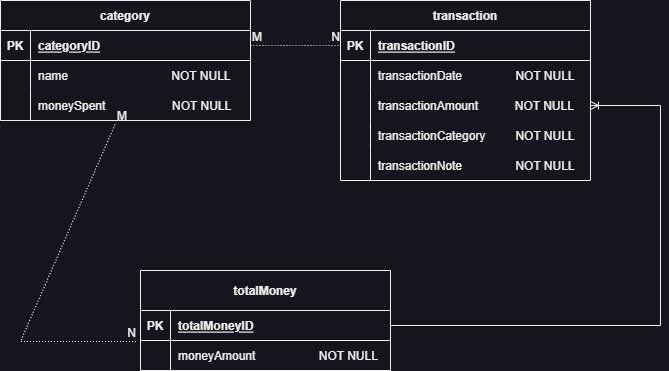

The diagram above was exported from draw.io. Its source (the exported page's mxGraphModel, read from the mxfile embedded in the PNG):
<mxGraphModel dx="1050" dy="573" grid="1" gridSize="10" guides="1" tooltips="1" connect="1" arrows="1" fold="1" page="1" pageScale="1" pageWidth="850" pageHeight="1100" math="0" shadow="0" extFonts="Permanent Marker^https://fonts.googleapis.com/css?family=Permanent+Marker">
  <root>
    <mxCell id="0" />
    <mxCell id="1" parent="0" />
    <mxCell id="BDR25rSSBuXfbsPmrKse-64" value="" style="fontSize=12;html=1;endArrow=ERoneToMany;rounded=0;edgeStyle=elbowEdgeStyle;exitX=1;exitY=0.5;exitDx=0;exitDy=0;" parent="1" source="C-vyLk0tnHw3VtMMgP7b-14" target="C-vyLk0tnHw3VtMMgP7b-9" edge="1">
      <mxGeometry width="100" height="100" relative="1" as="geometry">
        <mxPoint x="30" y="610" as="sourcePoint" />
        <mxPoint x="250" y="773" as="targetPoint" />
        <Array as="points">
          <mxPoint x="770" y="380" />
        </Array>
      </mxGeometry>
    </mxCell>
    <mxCell id="C-vyLk0tnHw3VtMMgP7b-2" value="transaction" style="shape=table;startSize=30;container=1;collapsible=1;childLayout=tableLayout;fixedRows=1;rowLines=0;fontStyle=1;align=center;resizeLast=1;" parent="1" vertex="1">
      <mxGeometry x="450" y="120" width="250" height="180" as="geometry" />
    </mxCell>
    <mxCell id="C-vyLk0tnHw3VtMMgP7b-3" value="" style="shape=partialRectangle;collapsible=0;dropTarget=0;pointerEvents=0;fillColor=none;points=[[0,0.5],[1,0.5]];portConstraint=eastwest;top=0;left=0;right=0;bottom=1;" parent="C-vyLk0tnHw3VtMMgP7b-2" vertex="1">
      <mxGeometry y="30" width="250" height="30" as="geometry" />
    </mxCell>
    <mxCell id="C-vyLk0tnHw3VtMMgP7b-4" value="PK" style="shape=partialRectangle;overflow=hidden;connectable=0;fillColor=none;top=0;left=0;bottom=0;right=0;fontStyle=1;" parent="C-vyLk0tnHw3VtMMgP7b-3" vertex="1">
      <mxGeometry width="30" height="30" as="geometry">
        <mxRectangle width="30" height="30" as="alternateBounds" />
      </mxGeometry>
    </mxCell>
    <mxCell id="C-vyLk0tnHw3VtMMgP7b-5" value="transactionID" style="shape=partialRectangle;overflow=hidden;connectable=0;fillColor=none;top=0;left=0;bottom=0;right=0;align=left;spacingLeft=6;fontStyle=5;" parent="C-vyLk0tnHw3VtMMgP7b-3" vertex="1">
      <mxGeometry x="30" width="220" height="30" as="geometry">
        <mxRectangle width="220" height="30" as="alternateBounds" />
      </mxGeometry>
    </mxCell>
    <mxCell id="C-vyLk0tnHw3VtMMgP7b-6" value="" style="shape=partialRectangle;collapsible=0;dropTarget=0;pointerEvents=0;fillColor=none;points=[[0,0.5],[1,0.5]];portConstraint=eastwest;top=0;left=0;right=0;bottom=0;" parent="C-vyLk0tnHw3VtMMgP7b-2" vertex="1">
      <mxGeometry y="60" width="250" height="30" as="geometry" />
    </mxCell>
    <mxCell id="C-vyLk0tnHw3VtMMgP7b-7" value="" style="shape=partialRectangle;overflow=hidden;connectable=0;fillColor=none;top=0;left=0;bottom=0;right=0;" parent="C-vyLk0tnHw3VtMMgP7b-6" vertex="1">
      <mxGeometry width="30" height="30" as="geometry">
        <mxRectangle width="30" height="30" as="alternateBounds" />
      </mxGeometry>
    </mxCell>
    <mxCell id="C-vyLk0tnHw3VtMMgP7b-8" value="transactionDate                NOT NULL" style="shape=partialRectangle;overflow=hidden;connectable=0;fillColor=none;top=0;left=0;bottom=0;right=0;align=left;spacingLeft=6;" parent="C-vyLk0tnHw3VtMMgP7b-6" vertex="1">
      <mxGeometry x="30" width="220" height="30" as="geometry">
        <mxRectangle width="220" height="30" as="alternateBounds" />
      </mxGeometry>
    </mxCell>
    <mxCell id="C-vyLk0tnHw3VtMMgP7b-9" value="" style="shape=partialRectangle;collapsible=0;dropTarget=0;pointerEvents=0;fillColor=none;points=[[0,0.5],[1,0.5]];portConstraint=eastwest;top=0;left=0;right=0;bottom=0;" parent="C-vyLk0tnHw3VtMMgP7b-2" vertex="1">
      <mxGeometry y="90" width="250" height="30" as="geometry" />
    </mxCell>
    <mxCell id="C-vyLk0tnHw3VtMMgP7b-10" value="" style="shape=partialRectangle;overflow=hidden;connectable=0;fillColor=none;top=0;left=0;bottom=0;right=0;" parent="C-vyLk0tnHw3VtMMgP7b-9" vertex="1">
      <mxGeometry width="30" height="30" as="geometry">
        <mxRectangle width="30" height="30" as="alternateBounds" />
      </mxGeometry>
    </mxCell>
    <mxCell id="C-vyLk0tnHw3VtMMgP7b-11" value="transactionAmount           NOT NULL" style="shape=partialRectangle;overflow=hidden;connectable=0;fillColor=none;top=0;left=0;bottom=0;right=0;align=left;spacingLeft=6;" parent="C-vyLk0tnHw3VtMMgP7b-9" vertex="1">
      <mxGeometry x="30" width="220" height="30" as="geometry">
        <mxRectangle width="220" height="30" as="alternateBounds" />
      </mxGeometry>
    </mxCell>
    <mxCell id="6nzMcVUUXLW07NeuHGRY-5" style="shape=partialRectangle;collapsible=0;dropTarget=0;pointerEvents=0;fillColor=none;points=[[0,0.5],[1,0.5]];portConstraint=eastwest;top=0;left=0;right=0;bottom=0;" parent="C-vyLk0tnHw3VtMMgP7b-2" vertex="1">
      <mxGeometry y="120" width="250" height="30" as="geometry" />
    </mxCell>
    <mxCell id="6nzMcVUUXLW07NeuHGRY-6" style="shape=partialRectangle;overflow=hidden;connectable=0;fillColor=none;top=0;left=0;bottom=0;right=0;" parent="6nzMcVUUXLW07NeuHGRY-5" vertex="1">
      <mxGeometry width="30" height="30" as="geometry">
        <mxRectangle width="30" height="30" as="alternateBounds" />
      </mxGeometry>
    </mxCell>
    <mxCell id="6nzMcVUUXLW07NeuHGRY-7" value="transactionCategory         NOT NULL" style="shape=partialRectangle;overflow=hidden;connectable=0;fillColor=none;top=0;left=0;bottom=0;right=0;align=left;spacingLeft=6;" parent="6nzMcVUUXLW07NeuHGRY-5" vertex="1">
      <mxGeometry x="30" width="220" height="30" as="geometry">
        <mxRectangle width="220" height="30" as="alternateBounds" />
      </mxGeometry>
    </mxCell>
    <mxCell id="1anqZWH6Q0712J8PuUv7-1" style="shape=partialRectangle;collapsible=0;dropTarget=0;pointerEvents=0;fillColor=none;points=[[0,0.5],[1,0.5]];portConstraint=eastwest;top=0;left=0;right=0;bottom=0;" parent="C-vyLk0tnHw3VtMMgP7b-2" vertex="1">
      <mxGeometry y="150" width="250" height="30" as="geometry" />
    </mxCell>
    <mxCell id="1anqZWH6Q0712J8PuUv7-2" style="shape=partialRectangle;overflow=hidden;connectable=0;fillColor=none;top=0;left=0;bottom=0;right=0;" parent="1anqZWH6Q0712J8PuUv7-1" vertex="1">
      <mxGeometry width="30" height="30" as="geometry">
        <mxRectangle width="30" height="30" as="alternateBounds" />
      </mxGeometry>
    </mxCell>
    <mxCell id="1anqZWH6Q0712J8PuUv7-3" value="transactionNote                NOT NULL" style="shape=partialRectangle;overflow=hidden;connectable=0;fillColor=none;top=0;left=0;bottom=0;right=0;align=left;spacingLeft=6;" parent="1anqZWH6Q0712J8PuUv7-1" vertex="1">
      <mxGeometry x="30" width="220" height="30" as="geometry">
        <mxRectangle width="220" height="30" as="alternateBounds" />
      </mxGeometry>
    </mxCell>
    <mxCell id="C-vyLk0tnHw3VtMMgP7b-13" value="totalMoney" style="shape=table;startSize=40;container=1;collapsible=1;childLayout=tableLayout;fixedRows=1;rowLines=0;fontStyle=1;align=center;resizeLast=1;" parent="1" vertex="1">
      <mxGeometry x="250" y="390" width="250" height="100" as="geometry">
        <mxRectangle x="450" y="320" width="120" height="30" as="alternateBounds" />
      </mxGeometry>
    </mxCell>
    <mxCell id="C-vyLk0tnHw3VtMMgP7b-14" value="" style="shape=partialRectangle;collapsible=0;dropTarget=0;pointerEvents=0;fillColor=none;points=[[0,0.5],[1,0.5]];portConstraint=eastwest;top=0;left=0;right=0;bottom=1;" parent="C-vyLk0tnHw3VtMMgP7b-13" vertex="1">
      <mxGeometry y="40" width="250" height="30" as="geometry" />
    </mxCell>
    <mxCell id="C-vyLk0tnHw3VtMMgP7b-15" value="PK" style="shape=partialRectangle;overflow=hidden;connectable=0;fillColor=none;top=0;left=0;bottom=0;right=0;fontStyle=1;" parent="C-vyLk0tnHw3VtMMgP7b-14" vertex="1">
      <mxGeometry width="30" height="30" as="geometry">
        <mxRectangle width="30" height="30" as="alternateBounds" />
      </mxGeometry>
    </mxCell>
    <mxCell id="C-vyLk0tnHw3VtMMgP7b-16" value="totalMoneyID" style="shape=partialRectangle;overflow=hidden;connectable=0;fillColor=none;top=0;left=0;bottom=0;right=0;align=left;spacingLeft=6;fontStyle=5;" parent="C-vyLk0tnHw3VtMMgP7b-14" vertex="1">
      <mxGeometry x="30" width="220" height="30" as="geometry">
        <mxRectangle width="220" height="30" as="alternateBounds" />
      </mxGeometry>
    </mxCell>
    <mxCell id="C-vyLk0tnHw3VtMMgP7b-17" value="" style="shape=partialRectangle;collapsible=0;dropTarget=0;pointerEvents=0;fillColor=none;points=[[0,0.5],[1,0.5]];portConstraint=eastwest;top=0;left=0;right=0;bottom=0;" parent="C-vyLk0tnHw3VtMMgP7b-13" vertex="1">
      <mxGeometry y="70" width="250" height="30" as="geometry" />
    </mxCell>
    <mxCell id="C-vyLk0tnHw3VtMMgP7b-18" value="" style="shape=partialRectangle;overflow=hidden;connectable=0;fillColor=none;top=0;left=0;bottom=0;right=0;" parent="C-vyLk0tnHw3VtMMgP7b-17" vertex="1">
      <mxGeometry width="30" height="30" as="geometry">
        <mxRectangle width="30" height="30" as="alternateBounds" />
      </mxGeometry>
    </mxCell>
    <mxCell id="C-vyLk0tnHw3VtMMgP7b-19" value="moneyAmount                   NOT NULL" style="shape=partialRectangle;overflow=hidden;connectable=0;fillColor=none;top=0;left=0;bottom=0;right=0;align=left;spacingLeft=6;" parent="C-vyLk0tnHw3VtMMgP7b-17" vertex="1">
      <mxGeometry x="30" width="220" height="30" as="geometry">
        <mxRectangle width="220" height="30" as="alternateBounds" />
      </mxGeometry>
    </mxCell>
    <mxCell id="BDR25rSSBuXfbsPmrKse-23" value="category" style="shape=table;startSize=30;container=1;collapsible=1;childLayout=tableLayout;fixedRows=1;rowLines=0;fontStyle=1;align=center;resizeLast=1;" parent="1" vertex="1">
      <mxGeometry x="110" y="120" width="250" height="120" as="geometry" />
    </mxCell>
    <mxCell id="BDR25rSSBuXfbsPmrKse-24" value="" style="shape=partialRectangle;collapsible=0;dropTarget=0;pointerEvents=0;fillColor=none;points=[[0,0.5],[1,0.5]];portConstraint=eastwest;top=0;left=0;right=0;bottom=1;" parent="BDR25rSSBuXfbsPmrKse-23" vertex="1">
      <mxGeometry y="30" width="250" height="30" as="geometry" />
    </mxCell>
    <mxCell id="BDR25rSSBuXfbsPmrKse-25" value="PK" style="shape=partialRectangle;overflow=hidden;connectable=0;fillColor=none;top=0;left=0;bottom=0;right=0;fontStyle=1;" parent="BDR25rSSBuXfbsPmrKse-24" vertex="1">
      <mxGeometry width="30" height="30" as="geometry">
        <mxRectangle width="30" height="30" as="alternateBounds" />
      </mxGeometry>
    </mxCell>
    <mxCell id="BDR25rSSBuXfbsPmrKse-26" value="categoryID" style="shape=partialRectangle;overflow=hidden;connectable=0;fillColor=none;top=0;left=0;bottom=0;right=0;align=left;spacingLeft=6;fontStyle=5;" parent="BDR25rSSBuXfbsPmrKse-24" vertex="1">
      <mxGeometry x="30" width="220" height="30" as="geometry">
        <mxRectangle width="220" height="30" as="alternateBounds" />
      </mxGeometry>
    </mxCell>
    <mxCell id="BDR25rSSBuXfbsPmrKse-27" value="" style="shape=partialRectangle;collapsible=0;dropTarget=0;pointerEvents=0;fillColor=none;points=[[0,0.5],[1,0.5]];portConstraint=eastwest;top=0;left=0;right=0;bottom=0;" parent="BDR25rSSBuXfbsPmrKse-23" vertex="1">
      <mxGeometry y="60" width="250" height="30" as="geometry" />
    </mxCell>
    <mxCell id="BDR25rSSBuXfbsPmrKse-28" value="" style="shape=partialRectangle;overflow=hidden;connectable=0;fillColor=none;top=0;left=0;bottom=0;right=0;" parent="BDR25rSSBuXfbsPmrKse-27" vertex="1">
      <mxGeometry width="30" height="30" as="geometry">
        <mxRectangle width="30" height="30" as="alternateBounds" />
      </mxGeometry>
    </mxCell>
    <mxCell id="BDR25rSSBuXfbsPmrKse-29" value="name                               NOT NULL" style="shape=partialRectangle;overflow=hidden;connectable=0;fillColor=none;top=0;left=0;bottom=0;right=0;align=left;spacingLeft=6;" parent="BDR25rSSBuXfbsPmrKse-27" vertex="1">
      <mxGeometry x="30" width="220" height="30" as="geometry">
        <mxRectangle width="220" height="30" as="alternateBounds" />
      </mxGeometry>
    </mxCell>
    <mxCell id="BDR25rSSBuXfbsPmrKse-30" value="" style="shape=partialRectangle;collapsible=0;dropTarget=0;pointerEvents=0;fillColor=none;points=[[0,0.5],[1,0.5]];portConstraint=eastwest;top=0;left=0;right=0;bottom=0;" parent="BDR25rSSBuXfbsPmrKse-23" vertex="1">
      <mxGeometry y="90" width="250" height="30" as="geometry" />
    </mxCell>
    <mxCell id="BDR25rSSBuXfbsPmrKse-31" value="" style="shape=partialRectangle;overflow=hidden;connectable=0;fillColor=none;top=0;left=0;bottom=0;right=0;" parent="BDR25rSSBuXfbsPmrKse-30" vertex="1">
      <mxGeometry width="30" height="30" as="geometry">
        <mxRectangle width="30" height="30" as="alternateBounds" />
      </mxGeometry>
    </mxCell>
    <mxCell id="BDR25rSSBuXfbsPmrKse-32" value="moneySpent                    NOT NULL" style="shape=partialRectangle;overflow=hidden;connectable=0;fillColor=none;top=0;left=0;bottom=0;right=0;align=left;spacingLeft=6;" parent="BDR25rSSBuXfbsPmrKse-30" vertex="1">
      <mxGeometry x="30" width="220" height="30" as="geometry">
        <mxRectangle width="220" height="30" as="alternateBounds" />
      </mxGeometry>
    </mxCell>
    <mxCell id="hhodhrAMiEbET7iiVR7v-12" value="" style="endArrow=none;html=1;rounded=0;dashed=1;dashPattern=1 2;exitX=1;exitY=0.5;exitDx=0;exitDy=0;entryX=0;entryY=0.5;entryDx=0;entryDy=0;" parent="1" source="BDR25rSSBuXfbsPmrKse-24" target="C-vyLk0tnHw3VtMMgP7b-3" edge="1">
      <mxGeometry relative="1" as="geometry">
        <mxPoint x="360" y="80" as="sourcePoint" />
        <mxPoint x="520" y="80" as="targetPoint" />
      </mxGeometry>
    </mxCell>
    <mxCell id="hhodhrAMiEbET7iiVR7v-13" value="M" style="resizable=0;html=1;align=left;verticalAlign=bottom;" parent="hhodhrAMiEbET7iiVR7v-12" connectable="0" vertex="1">
      <mxGeometry x="-1" relative="1" as="geometry" />
    </mxCell>
    <mxCell id="hhodhrAMiEbET7iiVR7v-14" value="N" style="resizable=0;html=1;align=right;verticalAlign=bottom;" parent="hhodhrAMiEbET7iiVR7v-12" connectable="0" vertex="1">
      <mxGeometry x="1" relative="1" as="geometry" />
    </mxCell>
    <mxCell id="TJMm4F4k2ge5GQLeHmCy-2" value="" style="endArrow=none;html=1;rounded=0;dashed=1;dashPattern=1 2;exitX=0.458;exitY=1.14;exitDx=0;exitDy=0;entryX=-0.013;entryY=0.033;entryDx=0;entryDy=0;entryPerimeter=0;exitPerimeter=0;" edge="1" parent="1" source="BDR25rSSBuXfbsPmrKse-30" target="C-vyLk0tnHw3VtMMgP7b-17">
      <mxGeometry relative="1" as="geometry">
        <mxPoint x="80" y="300" as="sourcePoint" />
        <mxPoint x="170" y="300" as="targetPoint" />
        <Array as="points">
          <mxPoint x="130" y="461" />
        </Array>
      </mxGeometry>
    </mxCell>
    <mxCell id="TJMm4F4k2ge5GQLeHmCy-3" value="M" style="resizable=0;html=1;align=left;verticalAlign=bottom;" connectable="0" vertex="1" parent="TJMm4F4k2ge5GQLeHmCy-2">
      <mxGeometry x="-1" relative="1" as="geometry" />
    </mxCell>
    <mxCell id="TJMm4F4k2ge5GQLeHmCy-4" value="N" style="resizable=0;html=1;align=right;verticalAlign=bottom;" connectable="0" vertex="1" parent="TJMm4F4k2ge5GQLeHmCy-2">
      <mxGeometry x="1" relative="1" as="geometry" />
    </mxCell>
  </root>
</mxGraphModel>